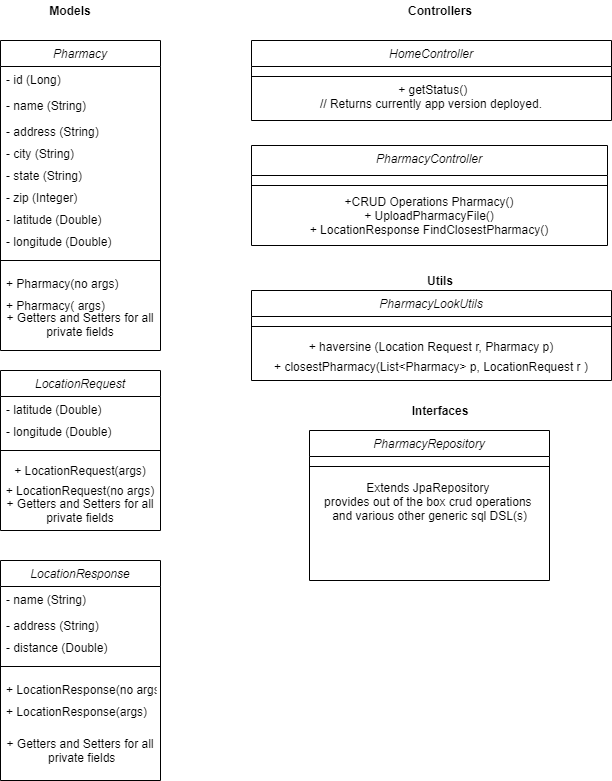

The diagram above was exported from draw.io. Its source (the exported page's mxGraphModel, read from the mxfile embedded in the PNG):
<mxGraphModel dx="781" dy="1113" grid="1" gridSize="10" guides="1" tooltips="1" connect="1" arrows="1" fold="1" page="1" pageScale="1" pageWidth="827" pageHeight="1169" math="0" shadow="0">
  <root>
    <mxCell id="WIyWlLk6GJQsqaUBKTNV-0" />
    <mxCell id="WIyWlLk6GJQsqaUBKTNV-1" parent="WIyWlLk6GJQsqaUBKTNV-0" />
    <mxCell id="K5K50YqlZIuRs1iAIOk4-0" value="&lt;b&gt;Models&lt;/b&gt;" style="text;html=1;strokeColor=none;fillColor=none;align=center;verticalAlign=middle;whiteSpace=wrap;rounded=0;" vertex="1" parent="WIyWlLk6GJQsqaUBKTNV-1">
      <mxGeometry x="120" y="140" width="40" height="20" as="geometry" />
    </mxCell>
    <mxCell id="zkfFHV4jXpPFQw0GAbJ--0" value="Pharmacy" style="swimlane;fontStyle=2;align=center;verticalAlign=top;childLayout=stackLayout;horizontal=1;startSize=26;horizontalStack=0;resizeParent=1;resizeLast=0;collapsible=1;marginBottom=0;rounded=0;shadow=0;strokeWidth=1;" parent="WIyWlLk6GJQsqaUBKTNV-1" vertex="1">
      <mxGeometry x="70" y="180" width="160" height="310" as="geometry">
        <mxRectangle x="230" y="140" width="160" height="26" as="alternateBounds" />
      </mxGeometry>
    </mxCell>
    <mxCell id="zkfFHV4jXpPFQw0GAbJ--1" value="- id (Long)&#10;&#10; - " style="text;align=left;verticalAlign=top;spacingLeft=4;spacingRight=4;overflow=hidden;rotatable=0;points=[[0,0.5],[1,0.5]];portConstraint=eastwest;" parent="zkfFHV4jXpPFQw0GAbJ--0" vertex="1">
      <mxGeometry y="26" width="160" height="26" as="geometry" />
    </mxCell>
    <mxCell id="zkfFHV4jXpPFQw0GAbJ--2" value="- name (String)" style="text;align=left;verticalAlign=top;spacingLeft=4;spacingRight=4;overflow=hidden;rotatable=0;points=[[0,0.5],[1,0.5]];portConstraint=eastwest;rounded=0;shadow=0;html=0;" parent="zkfFHV4jXpPFQw0GAbJ--0" vertex="1">
      <mxGeometry y="52" width="160" height="26" as="geometry" />
    </mxCell>
    <mxCell id="zkfFHV4jXpPFQw0GAbJ--3" value="- address (String)&#10;" style="text;align=left;verticalAlign=top;spacingLeft=4;spacingRight=4;overflow=hidden;rotatable=0;points=[[0,0.5],[1,0.5]];portConstraint=eastwest;rounded=0;shadow=0;html=0;" parent="zkfFHV4jXpPFQw0GAbJ--0" vertex="1">
      <mxGeometry y="78" width="160" height="22" as="geometry" />
    </mxCell>
    <mxCell id="K5K50YqlZIuRs1iAIOk4-1" value="- city (String)&#10;" style="text;align=left;verticalAlign=top;spacingLeft=4;spacingRight=4;overflow=hidden;rotatable=0;points=[[0,0.5],[1,0.5]];portConstraint=eastwest;rounded=0;shadow=0;html=0;" vertex="1" parent="zkfFHV4jXpPFQw0GAbJ--0">
      <mxGeometry y="100" width="160" height="22" as="geometry" />
    </mxCell>
    <mxCell id="K5K50YqlZIuRs1iAIOk4-2" value="- state (String)&#10;" style="text;align=left;verticalAlign=top;spacingLeft=4;spacingRight=4;overflow=hidden;rotatable=0;points=[[0,0.5],[1,0.5]];portConstraint=eastwest;rounded=0;shadow=0;html=0;" vertex="1" parent="zkfFHV4jXpPFQw0GAbJ--0">
      <mxGeometry y="122" width="160" height="22" as="geometry" />
    </mxCell>
    <mxCell id="K5K50YqlZIuRs1iAIOk4-3" value="- zip (Integer)&#10;" style="text;align=left;verticalAlign=top;spacingLeft=4;spacingRight=4;overflow=hidden;rotatable=0;points=[[0,0.5],[1,0.5]];portConstraint=eastwest;rounded=0;shadow=0;html=0;" vertex="1" parent="zkfFHV4jXpPFQw0GAbJ--0">
      <mxGeometry y="144" width="160" height="22" as="geometry" />
    </mxCell>
    <mxCell id="K5K50YqlZIuRs1iAIOk4-4" value="- latitude (Double)&#10;" style="text;align=left;verticalAlign=top;spacingLeft=4;spacingRight=4;overflow=hidden;rotatable=0;points=[[0,0.5],[1,0.5]];portConstraint=eastwest;rounded=0;shadow=0;html=0;" vertex="1" parent="zkfFHV4jXpPFQw0GAbJ--0">
      <mxGeometry y="166" width="160" height="22" as="geometry" />
    </mxCell>
    <mxCell id="K5K50YqlZIuRs1iAIOk4-5" value="- longitude (Double)&#10;" style="text;align=left;verticalAlign=top;spacingLeft=4;spacingRight=4;overflow=hidden;rotatable=0;points=[[0,0.5],[1,0.5]];portConstraint=eastwest;rounded=0;shadow=0;html=0;" vertex="1" parent="zkfFHV4jXpPFQw0GAbJ--0">
      <mxGeometry y="188" width="160" height="22" as="geometry" />
    </mxCell>
    <mxCell id="zkfFHV4jXpPFQw0GAbJ--4" value="" style="line;html=1;strokeWidth=1;align=left;verticalAlign=middle;spacingTop=-1;spacingLeft=3;spacingRight=3;rotatable=0;labelPosition=right;points=[];portConstraint=eastwest;" parent="zkfFHV4jXpPFQw0GAbJ--0" vertex="1">
      <mxGeometry y="210" width="160" height="20" as="geometry" />
    </mxCell>
    <mxCell id="K5K50YqlZIuRs1iAIOk4-6" value="+ Pharmacy(no args)" style="text;align=left;verticalAlign=top;spacingLeft=4;spacingRight=4;overflow=hidden;rotatable=0;points=[[0,0.5],[1,0.5]];portConstraint=eastwest;rounded=0;shadow=0;html=0;" vertex="1" parent="zkfFHV4jXpPFQw0GAbJ--0">
      <mxGeometry y="230" width="160" height="22" as="geometry" />
    </mxCell>
    <mxCell id="K5K50YqlZIuRs1iAIOk4-7" value="+ Pharmacy( args)" style="text;align=left;verticalAlign=top;spacingLeft=4;spacingRight=4;overflow=hidden;rotatable=0;points=[[0,0.5],[1,0.5]];portConstraint=eastwest;rounded=0;shadow=0;html=0;" vertex="1" parent="zkfFHV4jXpPFQw0GAbJ--0">
      <mxGeometry y="252" width="160" height="22" as="geometry" />
    </mxCell>
    <mxCell id="K5K50YqlZIuRs1iAIOk4-8" value="+ Getters and Setters for all private fields" style="text;html=1;strokeColor=none;fillColor=none;align=center;verticalAlign=middle;whiteSpace=wrap;rounded=0;" vertex="1" parent="zkfFHV4jXpPFQw0GAbJ--0">
      <mxGeometry y="274" width="160" height="20" as="geometry" />
    </mxCell>
    <mxCell id="K5K50YqlZIuRs1iAIOk4-31" value="LocationResponse" style="swimlane;fontStyle=2;align=center;verticalAlign=top;childLayout=stackLayout;horizontal=1;startSize=26;horizontalStack=0;resizeParent=1;resizeLast=0;collapsible=1;marginBottom=0;rounded=0;shadow=0;strokeWidth=1;" vertex="1" parent="WIyWlLk6GJQsqaUBKTNV-1">
      <mxGeometry x="70" y="700" width="160" height="220" as="geometry">
        <mxRectangle x="230" y="140" width="160" height="26" as="alternateBounds" />
      </mxGeometry>
    </mxCell>
    <mxCell id="K5K50YqlZIuRs1iAIOk4-33" value="- name (String)" style="text;align=left;verticalAlign=top;spacingLeft=4;spacingRight=4;overflow=hidden;rotatable=0;points=[[0,0.5],[1,0.5]];portConstraint=eastwest;rounded=0;shadow=0;html=0;" vertex="1" parent="K5K50YqlZIuRs1iAIOk4-31">
      <mxGeometry y="26" width="160" height="26" as="geometry" />
    </mxCell>
    <mxCell id="K5K50YqlZIuRs1iAIOk4-34" value="- address (String)&#10;" style="text;align=left;verticalAlign=top;spacingLeft=4;spacingRight=4;overflow=hidden;rotatable=0;points=[[0,0.5],[1,0.5]];portConstraint=eastwest;rounded=0;shadow=0;html=0;" vertex="1" parent="K5K50YqlZIuRs1iAIOk4-31">
      <mxGeometry y="52" width="160" height="22" as="geometry" />
    </mxCell>
    <mxCell id="K5K50YqlZIuRs1iAIOk4-39" value="- distance (Double)&#10;" style="text;align=left;verticalAlign=top;spacingLeft=4;spacingRight=4;overflow=hidden;rotatable=0;points=[[0,0.5],[1,0.5]];portConstraint=eastwest;rounded=0;shadow=0;html=0;" vertex="1" parent="K5K50YqlZIuRs1iAIOk4-31">
      <mxGeometry y="74" width="160" height="22" as="geometry" />
    </mxCell>
    <mxCell id="K5K50YqlZIuRs1iAIOk4-40" value="" style="line;html=1;strokeWidth=1;align=left;verticalAlign=middle;spacingTop=-1;spacingLeft=3;spacingRight=3;rotatable=0;labelPosition=right;points=[];portConstraint=eastwest;" vertex="1" parent="K5K50YqlZIuRs1iAIOk4-31">
      <mxGeometry y="96" width="160" height="20" as="geometry" />
    </mxCell>
    <mxCell id="K5K50YqlZIuRs1iAIOk4-41" value="+ LocationResponse(no args)" style="text;align=left;verticalAlign=top;spacingLeft=4;spacingRight=4;overflow=hidden;rotatable=0;points=[[0,0.5],[1,0.5]];portConstraint=eastwest;rounded=0;shadow=0;html=0;" vertex="1" parent="K5K50YqlZIuRs1iAIOk4-31">
      <mxGeometry y="116" width="160" height="22" as="geometry" />
    </mxCell>
    <mxCell id="K5K50YqlZIuRs1iAIOk4-42" value="+ LocationResponse(args)" style="text;align=left;verticalAlign=top;spacingLeft=4;spacingRight=4;overflow=hidden;rotatable=0;points=[[0,0.5],[1,0.5]];portConstraint=eastwest;rounded=0;shadow=0;html=0;" vertex="1" parent="K5K50YqlZIuRs1iAIOk4-31">
      <mxGeometry y="138" width="160" height="42" as="geometry" />
    </mxCell>
    <mxCell id="K5K50YqlZIuRs1iAIOk4-43" value="+ Getters and Setters for all&lt;br&gt;&amp;nbsp;private fields" style="text;html=1;strokeColor=none;fillColor=none;align=center;verticalAlign=middle;whiteSpace=wrap;rounded=0;" vertex="1" parent="K5K50YqlZIuRs1iAIOk4-31">
      <mxGeometry y="180" width="160" height="20" as="geometry" />
    </mxCell>
    <mxCell id="K5K50YqlZIuRs1iAIOk4-44" value="&lt;b&gt;Controllers&lt;/b&gt;" style="text;html=1;strokeColor=none;fillColor=none;align=center;verticalAlign=middle;whiteSpace=wrap;rounded=0;" vertex="1" parent="WIyWlLk6GJQsqaUBKTNV-1">
      <mxGeometry x="490" y="140" width="40" height="20" as="geometry" />
    </mxCell>
    <mxCell id="K5K50YqlZIuRs1iAIOk4-61" value="&lt;b&gt;Interfaces&lt;/b&gt;" style="text;html=1;strokeColor=none;fillColor=none;align=center;verticalAlign=middle;whiteSpace=wrap;rounded=0;" vertex="1" parent="WIyWlLk6GJQsqaUBKTNV-1">
      <mxGeometry x="490" y="540" width="40" height="20" as="geometry" />
    </mxCell>
    <mxCell id="K5K50YqlZIuRs1iAIOk4-9" value="LocationRequest" style="swimlane;fontStyle=2;align=center;verticalAlign=top;childLayout=stackLayout;horizontal=1;startSize=26;horizontalStack=0;resizeParent=1;resizeLast=0;collapsible=1;marginBottom=0;rounded=0;shadow=0;strokeWidth=1;" vertex="1" parent="WIyWlLk6GJQsqaUBKTNV-1">
      <mxGeometry x="70" y="510" width="160" height="160" as="geometry">
        <mxRectangle x="230" y="140" width="160" height="26" as="alternateBounds" />
      </mxGeometry>
    </mxCell>
    <mxCell id="K5K50YqlZIuRs1iAIOk4-16" value="- latitude (Double)&#10;" style="text;align=left;verticalAlign=top;spacingLeft=4;spacingRight=4;overflow=hidden;rotatable=0;points=[[0,0.5],[1,0.5]];portConstraint=eastwest;rounded=0;shadow=0;html=0;" vertex="1" parent="K5K50YqlZIuRs1iAIOk4-9">
      <mxGeometry y="26" width="160" height="22" as="geometry" />
    </mxCell>
    <mxCell id="K5K50YqlZIuRs1iAIOk4-17" value="- longitude (Double)&#10;" style="text;align=left;verticalAlign=top;spacingLeft=4;spacingRight=4;overflow=hidden;rotatable=0;points=[[0,0.5],[1,0.5]];portConstraint=eastwest;rounded=0;shadow=0;html=0;" vertex="1" parent="K5K50YqlZIuRs1iAIOk4-9">
      <mxGeometry y="48" width="160" height="22" as="geometry" />
    </mxCell>
    <mxCell id="K5K50YqlZIuRs1iAIOk4-18" value="" style="line;html=1;strokeWidth=1;align=left;verticalAlign=middle;spacingTop=-1;spacingLeft=3;spacingRight=3;rotatable=0;labelPosition=right;points=[];portConstraint=eastwest;" vertex="1" parent="K5K50YqlZIuRs1iAIOk4-9">
      <mxGeometry y="70" width="160" height="20" as="geometry" />
    </mxCell>
    <mxCell id="K5K50YqlZIuRs1iAIOk4-22" value="+ LocationRequest(args)" style="text;html=1;strokeColor=none;fillColor=none;align=center;verticalAlign=middle;whiteSpace=wrap;rounded=0;" vertex="1" parent="K5K50YqlZIuRs1iAIOk4-9">
      <mxGeometry y="90" width="160" height="20" as="geometry" />
    </mxCell>
    <mxCell id="K5K50YqlZIuRs1iAIOk4-21" value="+ LocationRequest(no args)" style="text;html=1;strokeColor=none;fillColor=none;align=center;verticalAlign=middle;whiteSpace=wrap;rounded=0;" vertex="1" parent="K5K50YqlZIuRs1iAIOk4-9">
      <mxGeometry y="110" width="160" height="20" as="geometry" />
    </mxCell>
    <mxCell id="K5K50YqlZIuRs1iAIOk4-23" value="+ Getters and Setters for all private fields" style="text;html=1;strokeColor=none;fillColor=none;align=center;verticalAlign=middle;whiteSpace=wrap;rounded=0;" vertex="1" parent="K5K50YqlZIuRs1iAIOk4-9">
      <mxGeometry y="130" width="160" height="20" as="geometry" />
    </mxCell>
    <mxCell id="K5K50YqlZIuRs1iAIOk4-66" value="&lt;b&gt;Utils&lt;/b&gt;" style="text;html=1;strokeColor=none;fillColor=none;align=center;verticalAlign=middle;whiteSpace=wrap;rounded=0;" vertex="1" parent="WIyWlLk6GJQsqaUBKTNV-1">
      <mxGeometry x="490" y="410" width="40" height="20" as="geometry" />
    </mxCell>
    <mxCell id="K5K50YqlZIuRs1iAIOk4-45" value="HomeController" style="swimlane;fontStyle=2;align=center;verticalAlign=top;childLayout=stackLayout;horizontal=1;startSize=26;horizontalStack=0;resizeParent=1;resizeLast=0;collapsible=1;marginBottom=0;rounded=0;shadow=0;strokeWidth=1;" vertex="1" parent="WIyWlLk6GJQsqaUBKTNV-1">
      <mxGeometry x="321" y="180" width="360" height="80" as="geometry">
        <mxRectangle x="230" y="140" width="160" height="26" as="alternateBounds" />
      </mxGeometry>
    </mxCell>
    <mxCell id="K5K50YqlZIuRs1iAIOk4-54" value="" style="line;html=1;strokeWidth=1;align=left;verticalAlign=middle;spacingTop=-1;spacingLeft=3;spacingRight=3;rotatable=0;labelPosition=right;points=[];portConstraint=eastwest;" vertex="1" parent="K5K50YqlZIuRs1iAIOk4-45">
      <mxGeometry y="26" width="360" height="20" as="geometry" />
    </mxCell>
    <mxCell id="K5K50YqlZIuRs1iAIOk4-57" value="&amp;nbsp;+ getStatus()&lt;br&gt;// Returns currently app version deployed." style="text;html=1;strokeColor=none;fillColor=none;align=center;verticalAlign=middle;whiteSpace=wrap;rounded=0;" vertex="1" parent="K5K50YqlZIuRs1iAIOk4-45">
      <mxGeometry y="46" width="360" height="20" as="geometry" />
    </mxCell>
    <mxCell id="K5K50YqlZIuRs1iAIOk4-58" value="PharmacyController" style="swimlane;fontStyle=2;align=center;verticalAlign=top;childLayout=stackLayout;horizontal=1;startSize=30;horizontalStack=0;resizeParent=1;resizeLast=0;collapsible=1;marginBottom=0;rounded=0;shadow=0;strokeWidth=1;" vertex="1" parent="WIyWlLk6GJQsqaUBKTNV-1">
      <mxGeometry x="321" y="285" width="356" height="100" as="geometry">
        <mxRectangle x="230" y="140" width="160" height="26" as="alternateBounds" />
      </mxGeometry>
    </mxCell>
    <mxCell id="K5K50YqlZIuRs1iAIOk4-59" value="" style="line;html=1;strokeWidth=1;align=left;verticalAlign=middle;spacingTop=-1;spacingLeft=3;spacingRight=3;rotatable=0;labelPosition=right;points=[];portConstraint=eastwest;" vertex="1" parent="K5K50YqlZIuRs1iAIOk4-58">
      <mxGeometry y="30" width="356" height="20" as="geometry" />
    </mxCell>
    <mxCell id="K5K50YqlZIuRs1iAIOk4-60" value="+CRUD Operations Pharmacy()&lt;br&gt;+ UploadPharmacyFile()&lt;br&gt;+ LocationResponse FindClosestPharmacy()" style="text;html=1;strokeColor=none;fillColor=none;align=center;verticalAlign=middle;whiteSpace=wrap;rounded=0;" vertex="1" parent="K5K50YqlZIuRs1iAIOk4-58">
      <mxGeometry y="50" width="356" height="40" as="geometry" />
    </mxCell>
    <mxCell id="K5K50YqlZIuRs1iAIOk4-67" value="PharmacyLookUtils&#10;" style="swimlane;fontStyle=2;align=center;verticalAlign=top;childLayout=stackLayout;horizontal=1;startSize=26;horizontalStack=0;resizeParent=1;resizeLast=0;collapsible=1;marginBottom=0;rounded=0;shadow=0;strokeWidth=1;" vertex="1" parent="WIyWlLk6GJQsqaUBKTNV-1">
      <mxGeometry x="321" y="430" width="360" height="90" as="geometry">
        <mxRectangle x="230" y="140" width="160" height="26" as="alternateBounds" />
      </mxGeometry>
    </mxCell>
    <mxCell id="K5K50YqlZIuRs1iAIOk4-68" value="" style="line;html=1;strokeWidth=1;align=left;verticalAlign=middle;spacingTop=-1;spacingLeft=3;spacingRight=3;rotatable=0;labelPosition=right;points=[];portConstraint=eastwest;" vertex="1" parent="K5K50YqlZIuRs1iAIOk4-67">
      <mxGeometry y="26" width="360" height="20" as="geometry" />
    </mxCell>
    <mxCell id="K5K50YqlZIuRs1iAIOk4-69" value="+ haversine (Location Request r, Pharmacy p)" style="text;html=1;strokeColor=none;fillColor=none;align=center;verticalAlign=middle;whiteSpace=wrap;rounded=0;" vertex="1" parent="K5K50YqlZIuRs1iAIOk4-67">
      <mxGeometry y="46" width="360" height="20" as="geometry" />
    </mxCell>
    <mxCell id="K5K50YqlZIuRs1iAIOk4-70" value="+ closestPharmacy(List&amp;lt;Pharmacy&amp;gt; p, LocationRequest r )" style="text;html=1;strokeColor=none;fillColor=none;align=center;verticalAlign=middle;whiteSpace=wrap;rounded=0;" vertex="1" parent="K5K50YqlZIuRs1iAIOk4-67">
      <mxGeometry y="66" width="360" height="20" as="geometry" />
    </mxCell>
    <mxCell id="K5K50YqlZIuRs1iAIOk4-62" value="PharmacyRepository" style="swimlane;fontStyle=2;align=center;verticalAlign=top;childLayout=stackLayout;horizontal=1;startSize=26;horizontalStack=0;resizeParent=1;resizeLast=0;collapsible=1;marginBottom=0;rounded=0;shadow=0;strokeWidth=1;" vertex="1" parent="WIyWlLk6GJQsqaUBKTNV-1">
      <mxGeometry x="379" y="570" width="240" height="150" as="geometry">
        <mxRectangle x="230" y="140" width="160" height="26" as="alternateBounds" />
      </mxGeometry>
    </mxCell>
    <mxCell id="K5K50YqlZIuRs1iAIOk4-63" value="" style="line;html=1;strokeWidth=1;align=left;verticalAlign=middle;spacingTop=-1;spacingLeft=3;spacingRight=3;rotatable=0;labelPosition=right;points=[];portConstraint=eastwest;" vertex="1" parent="K5K50YqlZIuRs1iAIOk4-62">
      <mxGeometry y="26" width="240" height="20" as="geometry" />
    </mxCell>
    <mxCell id="2" value="Extends JpaRepository&amp;nbsp;&lt;br&gt;provides out of the box crud operations&amp;nbsp;&lt;br&gt;and various other generic sql DSL(s)" style="text;html=1;align=center;verticalAlign=middle;resizable=0;points=[];autosize=1;" vertex="1" parent="K5K50YqlZIuRs1iAIOk4-62">
      <mxGeometry y="46" width="240" height="50" as="geometry" />
    </mxCell>
  </root>
</mxGraphModel>